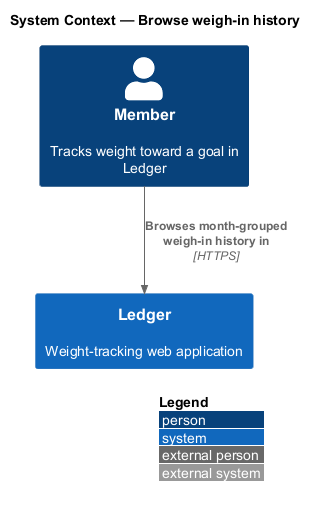

The diagram above was rendered by PlantUML. Its source (embedded in the PNG):
@startuml
!include <C4/C4_Context>
LAYOUT_WITH_LEGEND()
title System Context — Browse weigh-in history

Person(member, "Member", "Tracks weight toward a goal in Ledger")
System(ledger, "Ledger", "Weight-tracking web application")

Rel(member, ledger, "Browses month-grouped weigh-in history in", "HTTPS")
@enduml